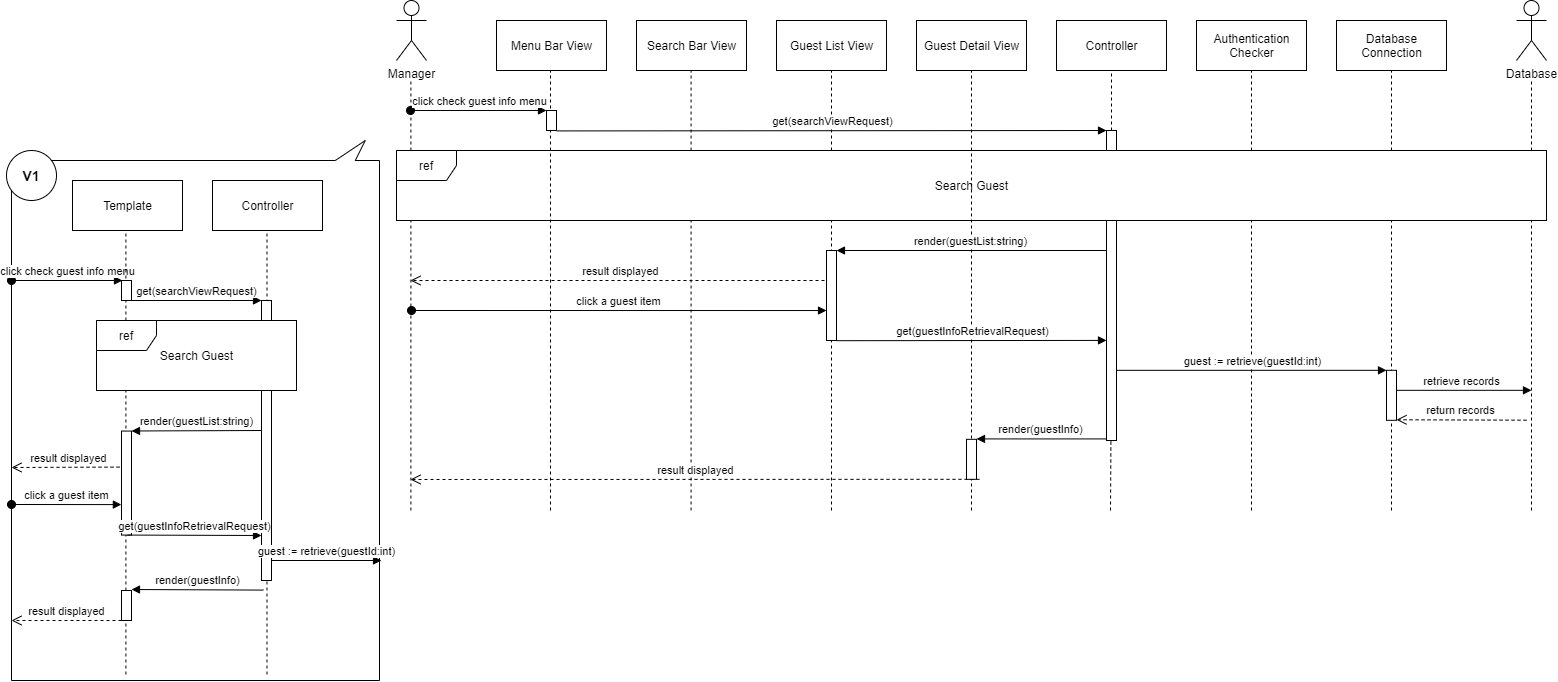

The diagram above was exported from draw.io. Its source (the exported page's mxGraphModel, read from the mxfile embedded in the PNG):
<mxGraphModel dx="2653" dy="701" grid="1" gridSize="10" guides="1" tooltips="1" connect="1" arrows="1" fold="1" page="1" pageScale="1" pageWidth="827" pageHeight="1169" math="0" shadow="0">
  <root>
    <mxCell id="0" />
    <mxCell id="1" parent="0" />
    <mxCell id="e1ABojLEj4fr7RfYnSvm-21" value="" style="endArrow=none;dashed=1;html=1;" edge="1" parent="1">
      <mxGeometry width="50" height="50" relative="1" as="geometry">
        <mxPoint x="-145.59" y="570" as="sourcePoint" />
        <mxPoint x="-145.59" y="140" as="targetPoint" />
      </mxGeometry>
    </mxCell>
    <mxCell id="e1ABojLEj4fr7RfYnSvm-24" value="" style="endArrow=none;dashed=1;html=1;" edge="1" parent="1">
      <mxGeometry width="50" height="50" relative="1" as="geometry">
        <mxPoint x="134.58" y="570" as="sourcePoint" />
        <mxPoint x="134.58" y="130" as="targetPoint" />
      </mxGeometry>
    </mxCell>
    <mxCell id="e1ABojLEj4fr7RfYnSvm-12" value="" style="endArrow=none;dashed=1;html=1;" edge="1" parent="1">
      <mxGeometry width="50" height="50" relative="1" as="geometry">
        <mxPoint x="275" y="570" as="sourcePoint" />
        <mxPoint x="275" y="130" as="targetPoint" />
      </mxGeometry>
    </mxCell>
    <mxCell id="dDKHfjiVDZSJSYxxLkP5-1" value="Manager" style="shape=umlActor;verticalLabelPosition=bottom;verticalAlign=top;html=1;outlineConnect=0;" parent="1" vertex="1">
      <mxGeometry x="-160" y="60" width="30" height="60" as="geometry" />
    </mxCell>
    <mxCell id="dDKHfjiVDZSJSYxxLkP5-3" value="Guest List View" style="html=1;" parent="1" vertex="1">
      <mxGeometry x="220" y="80" width="110" height="50" as="geometry" />
    </mxCell>
    <mxCell id="dDKHfjiVDZSJSYxxLkP5-16" value="Controller" style="html=1;" parent="1" vertex="1">
      <mxGeometry x="500" y="80" width="110" height="50" as="geometry" />
    </mxCell>
    <mxCell id="dDKHfjiVDZSJSYxxLkP5-17" value="" style="endArrow=none;dashed=1;html=1;startArrow=none;" parent="1" source="dDKHfjiVDZSJSYxxLkP5-60" edge="1">
      <mxGeometry width="50" height="50" relative="1" as="geometry">
        <mxPoint x="554.5" y="950" as="sourcePoint" />
        <mxPoint x="555" y="130" as="targetPoint" />
      </mxGeometry>
    </mxCell>
    <mxCell id="dDKHfjiVDZSJSYxxLkP5-18" value="Authentication&lt;br&gt;Checker" style="html=1;" parent="1" vertex="1">
      <mxGeometry x="640" y="80" width="110" height="50" as="geometry" />
    </mxCell>
    <mxCell id="dDKHfjiVDZSJSYxxLkP5-19" value="" style="endArrow=none;dashed=1;html=1;" parent="1" edge="1">
      <mxGeometry width="50" height="50" relative="1" as="geometry">
        <mxPoint x="695" y="570" as="sourcePoint" />
        <mxPoint x="695" y="130" as="targetPoint" />
      </mxGeometry>
    </mxCell>
    <mxCell id="dDKHfjiVDZSJSYxxLkP5-20" value="Database&lt;br&gt;Connection" style="html=1;" parent="1" vertex="1">
      <mxGeometry x="780" y="80" width="110" height="50" as="geometry" />
    </mxCell>
    <mxCell id="dDKHfjiVDZSJSYxxLkP5-21" value="" style="endArrow=none;dashed=1;html=1;" parent="1" edge="1">
      <mxGeometry width="50" height="50" relative="1" as="geometry">
        <mxPoint x="835" y="570" as="sourcePoint" />
        <mxPoint x="835" y="130" as="targetPoint" />
      </mxGeometry>
    </mxCell>
    <mxCell id="dDKHfjiVDZSJSYxxLkP5-22" value="Database" style="shape=umlActor;verticalLabelPosition=bottom;verticalAlign=top;html=1;outlineConnect=0;" parent="1" vertex="1">
      <mxGeometry x="960" y="60" width="30" height="60" as="geometry" />
    </mxCell>
    <mxCell id="dDKHfjiVDZSJSYxxLkP5-23" value="" style="endArrow=none;dashed=1;html=1;" parent="1" edge="1">
      <mxGeometry width="50" height="50" relative="1" as="geometry">
        <mxPoint x="975" y="570" as="sourcePoint" />
        <mxPoint x="975" y="140" as="targetPoint" />
      </mxGeometry>
    </mxCell>
    <mxCell id="dDKHfjiVDZSJSYxxLkP5-34" value="Search Guest" style="html=1;fillColor=#ffffff;" parent="1" vertex="1">
      <mxGeometry x="-160" y="210" width="1150" height="70" as="geometry" />
    </mxCell>
    <mxCell id="dDKHfjiVDZSJSYxxLkP5-52" value="guest := retrieve(guestId:int)" style="html=1;verticalAlign=bottom;endArrow=block;" parent="1" edge="1">
      <mxGeometry width="80" relative="1" as="geometry">
        <mxPoint x="560" y="429.82" as="sourcePoint" />
        <mxPoint x="830" y="429.82" as="targetPoint" />
      </mxGeometry>
    </mxCell>
    <mxCell id="dDKHfjiVDZSJSYxxLkP5-53" value="retrieve records" style="html=1;verticalAlign=bottom;endArrow=block;" parent="1" edge="1">
      <mxGeometry width="80" relative="1" as="geometry">
        <mxPoint x="835" y="449.82" as="sourcePoint" />
        <mxPoint x="975" y="449.82" as="targetPoint" />
      </mxGeometry>
    </mxCell>
    <mxCell id="dDKHfjiVDZSJSYxxLkP5-54" value="return records" style="html=1;verticalAlign=bottom;endArrow=open;dashed=1;endSize=8;exitX=0.006;exitY=0.996;exitDx=0;exitDy=0;exitPerimeter=0;" parent="1" edge="1">
      <mxGeometry relative="1" as="geometry">
        <mxPoint x="970.06" y="479.7000000000001" as="sourcePoint" />
        <mxPoint x="840" y="479.25000000000006" as="targetPoint" />
      </mxGeometry>
    </mxCell>
    <mxCell id="dDKHfjiVDZSJSYxxLkP5-59" value="result displayed" style="html=1;verticalAlign=bottom;endArrow=open;dashed=1;endSize=8;exitX=0;exitY=0.95;" parent="1" edge="1">
      <mxGeometry relative="1" as="geometry">
        <mxPoint x="-146" y="539" as="targetPoint" />
        <mxPoint x="423" y="538.82" as="sourcePoint" />
      </mxGeometry>
    </mxCell>
    <mxCell id="dDKHfjiVDZSJSYxxLkP5-60" value="" style="html=1;points=[];perimeter=orthogonalPerimeter;fillColor=#ffffff;" parent="1" vertex="1">
      <mxGeometry x="550" y="280" width="10" height="220" as="geometry" />
    </mxCell>
    <mxCell id="dDKHfjiVDZSJSYxxLkP5-61" value="" style="endArrow=none;dashed=1;html=1;" parent="1" edge="1">
      <mxGeometry width="50" height="50" relative="1" as="geometry">
        <mxPoint x="554" y="570" as="sourcePoint" />
        <mxPoint x="554.41" y="500" as="targetPoint" />
      </mxGeometry>
    </mxCell>
    <mxCell id="dDKHfjiVDZSJSYxxLkP5-62" value="" style="html=1;points=[];perimeter=orthogonalPerimeter;fillColor=#ffffff;" parent="1" vertex="1">
      <mxGeometry x="830" y="429.82" width="10" height="50" as="geometry" />
    </mxCell>
    <mxCell id="e1ABojLEj4fr7RfYnSvm-5" value="Menu Bar View" style="html=1;" vertex="1" parent="1">
      <mxGeometry x="-60" y="80" width="110" height="50" as="geometry" />
    </mxCell>
    <mxCell id="e1ABojLEj4fr7RfYnSvm-6" value="Guest Detail View" style="html=1;" vertex="1" parent="1">
      <mxGeometry x="360" y="80" width="110" height="50" as="geometry" />
    </mxCell>
    <mxCell id="dDKHfjiVDZSJSYxxLkP5-48" value="result displayed" style="html=1;verticalAlign=bottom;endArrow=open;dashed=1;endSize=8;" parent="1" edge="1">
      <mxGeometry relative="1" as="geometry">
        <mxPoint x="-146" y="340" as="targetPoint" />
        <mxPoint x="274" y="340" as="sourcePoint" />
      </mxGeometry>
    </mxCell>
    <mxCell id="dDKHfjiVDZSJSYxxLkP5-50" value="click a guest item" style="html=1;verticalAlign=bottom;startArrow=oval;startFill=1;endArrow=block;startSize=8;entryX=0;entryY=0.667;entryDx=0;entryDy=0;entryPerimeter=0;" parent="1" edge="1" target="e1ABojLEj4fr7RfYnSvm-9">
      <mxGeometry width="60" relative="1" as="geometry">
        <mxPoint x="-145" y="370" as="sourcePoint" />
        <mxPoint x="265" y="370" as="targetPoint" />
      </mxGeometry>
    </mxCell>
    <mxCell id="dDKHfjiVDZSJSYxxLkP5-33" value="ref" style="shape=umlFrame;whiteSpace=wrap;html=1;" parent="1" vertex="1">
      <mxGeometry x="-160" y="210" width="1150" height="70" as="geometry" />
    </mxCell>
    <mxCell id="e1ABojLEj4fr7RfYnSvm-9" value="" style="html=1;points=[];perimeter=orthogonalPerimeter;fillColor=#ffffff;" vertex="1" parent="1">
      <mxGeometry x="270" y="310" width="10" height="90" as="geometry" />
    </mxCell>
    <mxCell id="e1ABojLEj4fr7RfYnSvm-11" value="" style="endArrow=none;dashed=1;html=1;" edge="1" parent="1">
      <mxGeometry width="50" height="50" relative="1" as="geometry">
        <mxPoint x="415" y="570" as="sourcePoint" />
        <mxPoint x="415" y="130" as="targetPoint" />
      </mxGeometry>
    </mxCell>
    <mxCell id="dDKHfjiVDZSJSYxxLkP5-67" value="" style="html=1;points=[];perimeter=orthogonalPerimeter;fillColor=#ffffff;" parent="1" vertex="1">
      <mxGeometry x="410" y="498.82" width="10" height="40" as="geometry" />
    </mxCell>
    <mxCell id="dDKHfjiVDZSJSYxxLkP5-69" value="get(guestInfoRetrievalRequest)" style="html=1;verticalAlign=bottom;endArrow=block;entryX=0;entryY=0.545;entryDx=0;entryDy=0;entryPerimeter=0;" parent="1" edge="1" target="dDKHfjiVDZSJSYxxLkP5-60">
      <mxGeometry width="80" relative="1" as="geometry">
        <mxPoint x="280" y="400.2" as="sourcePoint" />
        <mxPoint x="410" y="400" as="targetPoint" />
      </mxGeometry>
    </mxCell>
    <mxCell id="dDKHfjiVDZSJSYxxLkP5-41" value="render(guestList:string)" style="html=1;verticalAlign=bottom;endArrow=block;" parent="1" edge="1">
      <mxGeometry relative="1" as="geometry">
        <mxPoint x="550" y="310" as="sourcePoint" />
        <mxPoint x="280" y="310" as="targetPoint" />
      </mxGeometry>
    </mxCell>
    <mxCell id="dDKHfjiVDZSJSYxxLkP5-57" value="render(guestInfo)" style="html=1;verticalAlign=bottom;endArrow=block;" parent="1" edge="1">
      <mxGeometry relative="1" as="geometry">
        <mxPoint x="550" y="498.42" as="sourcePoint" />
        <mxPoint x="420" y="498.42" as="targetPoint" />
      </mxGeometry>
    </mxCell>
    <mxCell id="e1ABojLEj4fr7RfYnSvm-14" value="get(searchViewRequest)" style="html=1;verticalAlign=bottom;endArrow=block;" edge="1" parent="1">
      <mxGeometry width="80" relative="1" as="geometry">
        <mxPoint y="190.42" as="sourcePoint" />
        <mxPoint x="550" y="190" as="targetPoint" />
      </mxGeometry>
    </mxCell>
    <mxCell id="e1ABojLEj4fr7RfYnSvm-19" value="" style="html=1;points=[];perimeter=orthogonalPerimeter;" vertex="1" parent="1">
      <mxGeometry x="550" y="190" width="10" height="20" as="geometry" />
    </mxCell>
    <mxCell id="e1ABojLEj4fr7RfYnSvm-20" value="Search Bar View" style="html=1;" vertex="1" parent="1">
      <mxGeometry x="80" y="80" width="110" height="50" as="geometry" />
    </mxCell>
    <mxCell id="e1ABojLEj4fr7RfYnSvm-22" value="click check guest info menu" style="html=1;verticalAlign=bottom;startArrow=oval;startFill=1;endArrow=block;startSize=8;" edge="1" parent="1">
      <mxGeometry width="60" relative="1" as="geometry">
        <mxPoint x="-146" y="170" as="sourcePoint" />
        <mxPoint x="-9.999999999999773" y="170" as="targetPoint" />
      </mxGeometry>
    </mxCell>
    <mxCell id="e1ABojLEj4fr7RfYnSvm-8" value="" style="endArrow=none;dashed=1;html=1;" edge="1" parent="1">
      <mxGeometry width="50" height="50" relative="1" as="geometry">
        <mxPoint x="-6" y="570" as="sourcePoint" />
        <mxPoint x="-6" y="130" as="targetPoint" />
      </mxGeometry>
    </mxCell>
    <mxCell id="e1ABojLEj4fr7RfYnSvm-23" value="" style="html=1;points=[];perimeter=orthogonalPerimeter;" vertex="1" parent="1">
      <mxGeometry x="-10" y="170" width="10" height="20" as="geometry" />
    </mxCell>
    <mxCell id="e1ABojLEj4fr7RfYnSvm-53" value="" style="group" vertex="1" connectable="0" parent="1">
      <mxGeometry x="-550" y="200" width="375" height="540" as="geometry" />
    </mxCell>
    <mxCell id="e1ABojLEj4fr7RfYnSvm-28" value="" style="whiteSpace=wrap;html=1;shape=mxgraph.basic.rectCallout;dx=34.22;dy=20;boundedLbl=1;rotation=-180;" vertex="1" parent="e1ABojLEj4fr7RfYnSvm-53">
      <mxGeometry x="5" width="368" height="540" as="geometry" />
    </mxCell>
    <mxCell id="e1ABojLEj4fr7RfYnSvm-29" value="Template" style="html=1;" vertex="1" parent="e1ABojLEj4fr7RfYnSvm-53">
      <mxGeometry x="66" y="40" width="110" height="50" as="geometry" />
    </mxCell>
    <mxCell id="e1ABojLEj4fr7RfYnSvm-30" value="Controller" style="html=1;" vertex="1" parent="e1ABojLEj4fr7RfYnSvm-53">
      <mxGeometry x="206" y="40" width="110" height="50" as="geometry" />
    </mxCell>
    <mxCell id="e1ABojLEj4fr7RfYnSvm-31" value="" style="endArrow=none;dashed=1;html=1;startArrow=none;" edge="1" parent="e1ABojLEj4fr7RfYnSvm-53">
      <mxGeometry width="50" height="50" as="geometry">
        <mxPoint x="260.5" y="534" as="sourcePoint" />
        <mxPoint x="260.5" y="90" as="targetPoint" />
      </mxGeometry>
    </mxCell>
    <mxCell id="e1ABojLEj4fr7RfYnSvm-32" value="" style="html=1;points=[];perimeter=orthogonalPerimeter;" vertex="1" parent="e1ABojLEj4fr7RfYnSvm-53">
      <mxGeometry x="255" y="160" width="10" height="280" as="geometry" />
    </mxCell>
    <mxCell id="e1ABojLEj4fr7RfYnSvm-36" value="result displayed" style="html=1;verticalAlign=bottom;endArrow=open;dashed=1;endSize=8;" edge="1" parent="e1ABojLEj4fr7RfYnSvm-53">
      <mxGeometry as="geometry">
        <mxPoint x="5" y="327" as="targetPoint" />
        <mxPoint x="119" y="326.57000000000016" as="sourcePoint" />
      </mxGeometry>
    </mxCell>
    <mxCell id="e1ABojLEj4fr7RfYnSvm-37" value="click a guest item" style="html=1;verticalAlign=bottom;startArrow=oval;startFill=1;endArrow=block;startSize=8;entryX=-0.013;entryY=0.707;entryDx=0;entryDy=0;entryPerimeter=0;" edge="1" parent="e1ABojLEj4fr7RfYnSvm-53" target="e1ABojLEj4fr7RfYnSvm-47">
      <mxGeometry width="60" as="geometry">
        <mxPoint x="5" y="364" as="sourcePoint" />
        <mxPoint x="110" y="364.57000000000016" as="targetPoint" />
      </mxGeometry>
    </mxCell>
    <mxCell id="e1ABojLEj4fr7RfYnSvm-38" value="guest := retrieve(guestId:int)" style="html=1;verticalAlign=bottom;endArrow=block;" edge="1" parent="e1ABojLEj4fr7RfYnSvm-53">
      <mxGeometry width="80" as="geometry">
        <mxPoint x="265.0000000000002" y="420" as="sourcePoint" />
        <mxPoint x="375" y="420" as="targetPoint" />
      </mxGeometry>
    </mxCell>
    <mxCell id="e1ABojLEj4fr7RfYnSvm-39" value="result displayed" style="html=1;verticalAlign=bottom;endArrow=open;dashed=1;endSize=8;" edge="1" parent="e1ABojLEj4fr7RfYnSvm-53">
      <mxGeometry as="geometry">
        <mxPoint x="5" y="480" as="targetPoint" />
        <mxPoint x="115" y="480" as="sourcePoint" />
      </mxGeometry>
    </mxCell>
    <mxCell id="e1ABojLEj4fr7RfYnSvm-40" value="click check guest info menu" style="html=1;verticalAlign=bottom;startArrow=oval;startFill=1;endArrow=block;startSize=8;" edge="1" parent="e1ABojLEj4fr7RfYnSvm-53">
      <mxGeometry width="60" as="geometry">
        <mxPoint x="5" y="140" as="sourcePoint" />
        <mxPoint x="116" y="140" as="targetPoint" />
      </mxGeometry>
    </mxCell>
    <mxCell id="e1ABojLEj4fr7RfYnSvm-42" value="" style="endArrow=none;dashed=1;html=1;startArrow=none;" edge="1" parent="e1ABojLEj4fr7RfYnSvm-53">
      <mxGeometry width="50" height="50" as="geometry">
        <mxPoint x="119.40999999999997" y="534" as="sourcePoint" />
        <mxPoint x="119.40999999999997" y="90" as="targetPoint" />
      </mxGeometry>
    </mxCell>
    <mxCell id="e1ABojLEj4fr7RfYnSvm-43" value="get(searchViewRequest)" style="html=1;verticalAlign=bottom;endArrow=block;" edge="1" parent="e1ABojLEj4fr7RfYnSvm-53">
      <mxGeometry width="80" as="geometry">
        <mxPoint x="125" y="160" as="sourcePoint" />
        <mxPoint x="255" y="160" as="targetPoint" />
      </mxGeometry>
    </mxCell>
    <mxCell id="e1ABojLEj4fr7RfYnSvm-44" value="" style="html=1;points=[];perimeter=orthogonalPerimeter;" vertex="1" parent="e1ABojLEj4fr7RfYnSvm-53">
      <mxGeometry x="115" y="450" width="10" height="30" as="geometry" />
    </mxCell>
    <mxCell id="e1ABojLEj4fr7RfYnSvm-45" value="render(guestInfo)" style="html=1;verticalAlign=bottom;endArrow=block;" edge="1" parent="e1ABojLEj4fr7RfYnSvm-53">
      <mxGeometry width="80" as="geometry">
        <mxPoint x="256.97000000000025" y="449.59000000000015" as="sourcePoint" />
        <mxPoint x="125" y="449" as="targetPoint" />
      </mxGeometry>
    </mxCell>
    <mxCell id="e1ABojLEj4fr7RfYnSvm-47" value="" style="html=1;points=[];perimeter=orthogonalPerimeter;" vertex="1" parent="e1ABojLEj4fr7RfYnSvm-53">
      <mxGeometry x="115" y="290.57000000000016" width="10" height="104" as="geometry" />
    </mxCell>
    <mxCell id="e1ABojLEj4fr7RfYnSvm-48" value="render(guestList:string)" style="html=1;verticalAlign=bottom;endArrow=block;" edge="1" parent="e1ABojLEj4fr7RfYnSvm-53">
      <mxGeometry width="80" as="geometry">
        <mxPoint x="255" y="290" as="sourcePoint" />
        <mxPoint x="125" y="290.48" as="targetPoint" />
      </mxGeometry>
    </mxCell>
    <mxCell id="e1ABojLEj4fr7RfYnSvm-49" value="&lt;font style=&quot;font-size: 14px&quot;&gt;&lt;b&gt;V1&lt;/b&gt;&lt;/font&gt;" style="ellipse;whiteSpace=wrap;html=1;aspect=fixed;" vertex="1" parent="e1ABojLEj4fr7RfYnSvm-53">
      <mxGeometry y="10" width="50" height="50" as="geometry" />
    </mxCell>
    <mxCell id="e1ABojLEj4fr7RfYnSvm-50" value="Search Guest" style="html=1;fillColor=#ffffff;" vertex="1" parent="e1ABojLEj4fr7RfYnSvm-53">
      <mxGeometry x="90" y="180" width="200" height="70" as="geometry" />
    </mxCell>
    <mxCell id="e1ABojLEj4fr7RfYnSvm-51" value="ref" style="shape=umlFrame;whiteSpace=wrap;html=1;" vertex="1" parent="e1ABojLEj4fr7RfYnSvm-53">
      <mxGeometry x="90" y="180" width="200" height="70" as="geometry" />
    </mxCell>
    <mxCell id="e1ABojLEj4fr7RfYnSvm-46" value="get(guestInfoRetrievalRequest)" style="html=1;verticalAlign=bottom;endArrow=block;" edge="1" parent="e1ABojLEj4fr7RfYnSvm-53">
      <mxGeometry width="80" as="geometry">
        <mxPoint x="121" y="394.57000000000016" as="sourcePoint" />
        <mxPoint x="255" y="395" as="targetPoint" />
      </mxGeometry>
    </mxCell>
    <mxCell id="e1ABojLEj4fr7RfYnSvm-41" value="" style="html=1;points=[];perimeter=orthogonalPerimeter;" vertex="1" parent="e1ABojLEj4fr7RfYnSvm-53">
      <mxGeometry x="115" y="140" width="10" height="20" as="geometry" />
    </mxCell>
  </root>
</mxGraphModel>